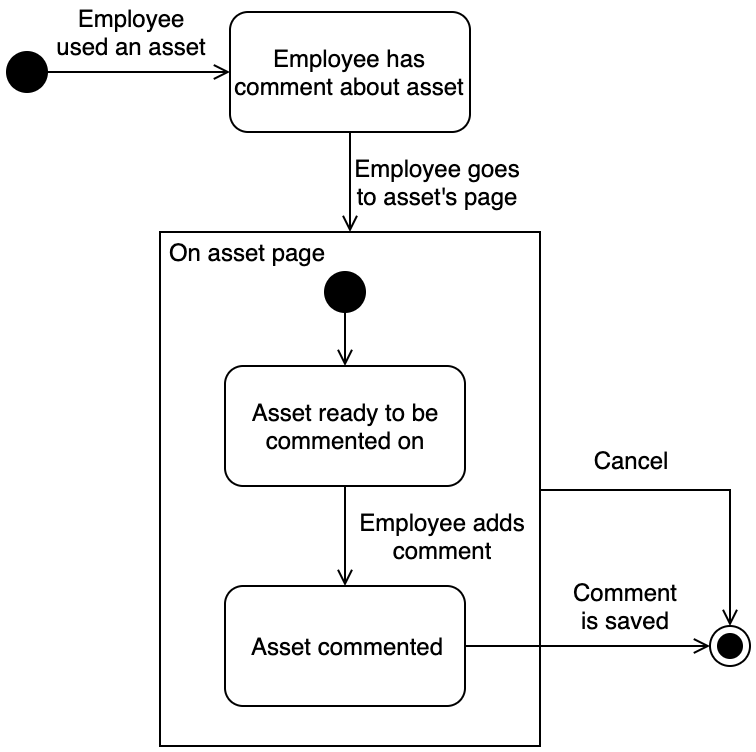

The diagram above was exported from draw.io. Its source (the exported page's mxGraphModel, read from the mxfile embedded in the PNG):
<mxGraphModel dx="752" dy="420" grid="1" gridSize="10" guides="1" tooltips="1" connect="1" arrows="1" fold="1" page="1" pageScale="1" pageWidth="827" pageHeight="1169" math="0" shadow="0">
  <root>
    <mxCell id="0" />
    <mxCell id="1" parent="0" />
    <mxCell id="2" value="" style="rounded=0;whiteSpace=wrap;html=1;strokeColor=#000000;fillColor=none;" vertex="1" parent="1">
      <mxGeometry x="240" y="3450" width="190" height="257" as="geometry" />
    </mxCell>
    <mxCell id="3" value="" style="edgeStyle=orthogonalEdgeStyle;rounded=0;orthogonalLoop=1;jettySize=auto;html=1;endArrow=open;endFill=0;endSize=6;strokeColor=#000000;entryX=0;entryY=0.5;entryDx=0;entryDy=0;" edge="1" source="4" target="6" parent="1">
      <mxGeometry relative="1" as="geometry">
        <mxPoint x="263.5" y="3370" as="targetPoint" />
      </mxGeometry>
    </mxCell>
    <mxCell id="4" value="" style="ellipse;whiteSpace=wrap;html=1;aspect=fixed;strokeColor=#000000;fillColor=#000000;" vertex="1" parent="1">
      <mxGeometry x="163.5" y="3360" width="20" height="20" as="geometry" />
    </mxCell>
    <mxCell id="5" value="" style="edgeStyle=orthogonalEdgeStyle;rounded=0;orthogonalLoop=1;jettySize=auto;html=1;endArrow=open;endFill=0;endSize=6;strokeColor=#000000;entryX=0.5;entryY=0;entryDx=0;entryDy=0;" edge="1" source="6" target="2" parent="1">
      <mxGeometry relative="1" as="geometry" />
    </mxCell>
    <mxCell id="6" value="Employee has comment about asset" style="rounded=1;whiteSpace=wrap;html=1;strokeColor=#000000;fillColor=none;" vertex="1" parent="1">
      <mxGeometry x="275" y="3340" width="120" height="60" as="geometry" />
    </mxCell>
    <mxCell id="7" value="" style="edgeStyle=orthogonalEdgeStyle;rounded=0;orthogonalLoop=1;jettySize=auto;html=1;endArrow=open;endFill=0;endSize=6;strokeColor=#000000;" edge="1" source="8" target="10" parent="1">
      <mxGeometry relative="1" as="geometry" />
    </mxCell>
    <mxCell id="8" value="Asset ready to be commented on" style="rounded=1;whiteSpace=wrap;html=1;strokeColor=#000000;fillColor=none;" vertex="1" parent="1">
      <mxGeometry x="272.5" y="3517" width="120" height="60" as="geometry" />
    </mxCell>
    <mxCell id="9" value="" style="edgeStyle=orthogonalEdgeStyle;rounded=0;orthogonalLoop=1;jettySize=auto;html=1;endArrow=open;endFill=0;endSize=6;strokeColor=#000000;" edge="1" source="10" parent="1">
      <mxGeometry relative="1" as="geometry">
        <mxPoint x="515" y="3657" as="targetPoint" />
      </mxGeometry>
    </mxCell>
    <mxCell id="10" value="Asset commented" style="rounded=1;whiteSpace=wrap;html=1;strokeColor=#000000;fillColor=none;" vertex="1" parent="1">
      <mxGeometry x="272.5" y="3627" width="120" height="60" as="geometry" />
    </mxCell>
    <mxCell id="11" value="Employee used an asset" style="text;html=1;strokeColor=none;fillColor=none;align=center;verticalAlign=middle;whiteSpace=wrap;rounded=0;" vertex="1" parent="1">
      <mxGeometry x="187" y="3340" width="78" height="20" as="geometry" />
    </mxCell>
    <mxCell id="12" value="Employee goes to asset's page" style="text;html=1;strokeColor=none;fillColor=none;align=center;verticalAlign=middle;whiteSpace=wrap;rounded=0;" vertex="1" parent="1">
      <mxGeometry x="333.5" y="3415" width="90" height="20" as="geometry" />
    </mxCell>
    <mxCell id="13" value="Employee adds comment" style="text;html=1;strokeColor=none;fillColor=none;align=center;verticalAlign=middle;whiteSpace=wrap;rounded=0;" vertex="1" parent="1">
      <mxGeometry x="333.5" y="3592" width="95" height="20" as="geometry" />
    </mxCell>
    <mxCell id="14" value="" style="edgeStyle=orthogonalEdgeStyle;rounded=0;orthogonalLoop=1;jettySize=auto;html=1;endArrow=open;endFill=0;endSize=6;strokeColor=#000000;entryX=0.5;entryY=0;entryDx=0;entryDy=0;" edge="1" source="2" target="17" parent="1">
      <mxGeometry relative="1" as="geometry">
        <mxPoint x="510" y="3597" as="targetPoint" />
      </mxGeometry>
    </mxCell>
    <mxCell id="15" value="On asset page" style="text;html=1;strokeColor=none;fillColor=none;align=center;verticalAlign=middle;whiteSpace=wrap;rounded=0;" vertex="1" parent="1">
      <mxGeometry x="237.5" y="3450" width="90" height="20" as="geometry" />
    </mxCell>
    <mxCell id="16" value="Comment is saved" style="text;html=1;strokeColor=none;fillColor=none;align=center;verticalAlign=middle;whiteSpace=wrap;rounded=0;" vertex="1" parent="1">
      <mxGeometry x="442.5" y="3627" width="60" height="20" as="geometry" />
    </mxCell>
    <mxCell id="17" value="" style="ellipse;html=1;shape=endState;fillColor=#000000;strokeColor=#000000;" vertex="1" parent="1">
      <mxGeometry x="515" y="3647" width="20" height="20" as="geometry" />
    </mxCell>
    <mxCell id="18" value="Cancel" style="text;html=1;strokeColor=none;fillColor=none;align=center;verticalAlign=middle;whiteSpace=wrap;rounded=0;" vertex="1" parent="1">
      <mxGeometry x="455.5" y="3548.5" width="40" height="30" as="geometry" />
    </mxCell>
    <mxCell id="19" value="" style="ellipse;whiteSpace=wrap;html=1;aspect=fixed;strokeColor=#000000;fillColor=#000000;" vertex="1" parent="1">
      <mxGeometry x="322.5" y="3470" width="20" height="20" as="geometry" />
    </mxCell>
    <mxCell id="20" value="" style="endArrow=open;html=1;rounded=0;endFill=0;exitX=0.5;exitY=1;exitDx=0;exitDy=0;" edge="1" source="19" target="8" parent="1">
      <mxGeometry width="50" height="50" relative="1" as="geometry">
        <mxPoint x="120" y="3550" as="sourcePoint" />
        <mxPoint x="170" y="3580" as="targetPoint" />
      </mxGeometry>
    </mxCell>
  </root>
</mxGraphModel>